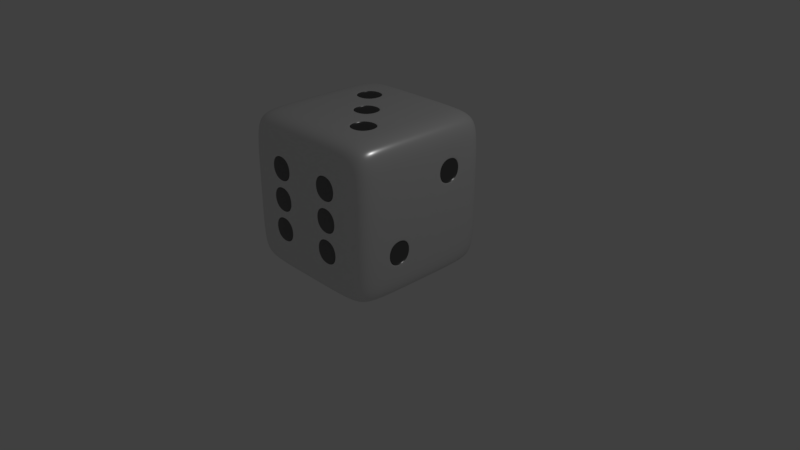 # Source: dice.blend  (saved by Blender 2.78.0; exported with 4.5.12 LTS)
import bpy
from mathutils import Matrix  # noqa: F401  (used for matrix-valued properties, if any)

bpy.ops.wm.read_factory_settings(use_empty=True)
scene = bpy.context.scene
scene.name = 'Scene'

# ---- collections
col_collection_1 = bpy.data.collections.new('Collection 1'); scene.collection.children.link(col_collection_1)

# ---- materials (node trees are filled in below, after node groups)
mat_white = bpy.data.materials.new('White')
mat_white.alpha_threshold = 0.0
mat_white.roughness = 0.5
mat_white.line_color = (0.0, 0.0, 0.0, 1.0)
mat_black = bpy.data.materials.new('Black')
mat_black.alpha_threshold = 0.0
mat_black.roughness = 0.5
mat_black.line_color = (0.0, 0.0, 0.0, 1.0)

# ---- material node trees
mat_white.use_nodes = True; mat_white.node_tree.nodes.clear()
_N = mat_white.node_tree.nodes; _L = mat_white.node_tree.links
n0 = _N.new('ShaderNodeOutputMaterial'); n0.name = 'Material Output'; n0.location = (300, 300)
n1 = _N.new('ShaderNodeMixShader'); n1.name = 'Mix Shader'; n1.location = (10, 300)
n2 = _N.new('ShaderNodeBsdfDiffuse'); n2.name = 'Diffuse BSDF'; n2.location = (-190, 200)
n3 = _N.new('ShaderNodeBsdfAnisotropic'); n3.name = 'Glossy BSDF'; n3.location = (-190, 100)
n3.distribution = 'GGX'
n3.inputs[1].default_value = 0.3162
_L.new(n1.outputs[0], n0.inputs[0])
_L.new(n2.outputs[0], n1.inputs[1])
_L.new(n3.outputs[0], n1.inputs[2])
n0.is_active_output = True
mat_black.use_nodes = True; mat_black.node_tree.nodes.clear()
_N = mat_black.node_tree.nodes; _L = mat_black.node_tree.links
n0 = _N.new('ShaderNodeOutputMaterial'); n0.name = 'Material Output'; n0.location = (300, 300)
n1 = _N.new('ShaderNodeMixShader'); n1.name = 'Mix Shader'; n1.location = (10, 300)
n1.inputs[0].default_value = 0.2
n2 = _N.new('ShaderNodeBsdfDiffuse'); n2.name = 'Diffuse BSDF'; n2.location = (-190, 200)
n2.inputs[0].default_value = (0.0, 0.0, 0.0, 1.0)
n3 = _N.new('ShaderNodeBsdfAnisotropic'); n3.name = 'Glossy BSDF'; n3.location = (-190, 100)
n3.distribution = 'GGX'
n3.inputs[1].default_value = 0.3162
_L.new(n1.outputs[0], n0.inputs[0])
_L.new(n2.outputs[0], n1.inputs[1])
_L.new(n3.outputs[0], n1.inputs[2])
n0.is_active_output = True

# ---- world
world_world = bpy.data.worlds.new('World'); scene.world = world_world
world_world.color = (0.05088, 0.05088, 0.05088)
world_world.use_sun_shadow = False
world_world.sun_shadow_jitter_overblur = 0.0
world_world.cycles.sampling_method = 'MANUAL'

# ---- cameras
cam_camera = bpy.data.cameras.new('Camera')
cam_camera.clip_end = 100.0
cam_camera.lens = 35.0
cam_camera.sensor_width = 32.0
cam_camera.sensor_height = 18.0
cam_camera.ortho_scale = 7.314
cam_camera.dof.focus_distance = 0.0

# ---- lights
light_lamp = bpy.data.lights.new('Lamp', 'POINT')
light_lamp.transmission_factor = 0.0
light_lamp.cutoff_distance = 30.0
light_lamp.energy = 100.0
light_lamp.shadow_buffer_clip_start = 1.001
light_lamp.shadow_soft_size = 0.1
light_lamp.shadow_maximum_resolution = 0.006
light_lamp.use_absolute_resolution = True

# ---- meshes
me_cube = bpy.data.meshes.new('Cube')
me_cube.from_pydata([(0.9637, 0.9637, -0.9637), (0.9637, -0.9637, -0.9637), (-0.9637, -0.9637, -0.9637), (-0.9637, 0.9637, -0.9637), (0.9637, 0.9637, 0.9637), (0.9637, -0.9637, 0.9637), (-0.9637, -0.9637, 0.9637), (-0.9637, 0.9637, 0.9637), (1.0, 0.6, -1.0), (1.0, 0.2, -1.0), (1.0, -0.2, -1.0), (1.0, -0.6, -1.0), (0.6, 1.0, -1.0), (0.2, 1.0, -1.0), (-0.2, 1.0, -1.0), (-0.6, 1.0, -1.0), (1.0, 1.0, -0.6), (1.0, 1.0, -0.2), (1.0, 1.0, 0.2), (1.0, 1.0, 0.6), (0.6, -1.0, -1.0), (0.2, -1.0, -1.0), (-0.2, -1.0, -1.0), (-0.6, -1.0, -1.0), (1.0, -1.0, -0.6), (1.0, -1.0, -0.2), (1.0, -1.0, 0.2), (1.0, -1.0, 0.6), (-1.0, -0.6, -1.0), (-1.0, -0.2, -1.0), (-1.0, 0.2, -1.0), (-1.0, 0.6, -1.0), (-1.0, -1.0, -0.6), (-1.0, -1.0, -0.2), (-1.0, -1.0, 0.2), (-1.0, -1.0, 0.6), (-1.0, 1.0, -0.6), (-1.0, 1.0, -0.2), (-1.0, 1.0, 0.2), (-1.0, 1.0, 0.6), (1.0, 0.6, 1.0), (1.0, 0.2, 1.0), (1.0, -0.2, 1.0), (1.0, -0.6, 1.0), (0.6, 1.0, 1.0), (0.2, 1.0, 1.0), (-0.2, 1.0, 1.0), (-0.6, 1.0, 1.0), (0.6, -1.0, 1.0), (0.2, -1.0, 1.0), (-0.2, -1.0, 1.0), (-0.6, -1.0, 1.0), (-1.0, -0.6, 1.0), (-1.0, -0.2, 1.0), (-1.0, 0.2, 1.0), (-1.0, 0.6, 1.0), (0.6, 1.0, 0.6), (0.2, 1.0, 0.6), (-0.2, 1.0, 0.6), (-0.6, 1.0, 0.6), (0.6, 1.0, 0.2), (0.2, 1.0, 0.2), (-0.2, 1.0, 0.2), (-0.6, 1.0, 0.2), (0.6, 1.0, -0.2), (0.2, 1.0, -0.2), (-0.2, 1.0, -0.2), (-0.6, 1.0, -0.2), (0.6, 1.0, -0.6), (0.2, 1.0, -0.6), (-0.2, 1.0, -0.6), (-0.6, 1.0, -0.6), (-1.0, -0.6, -0.6), (-1.0, -0.2, -0.6), (-1.0, 0.2, -0.6), (-1.0, 0.6, -0.6), (-1.0, -0.6, -0.2), (-1.0, -0.2, -0.2), (-1.0, 0.2, -0.2), (-1.0, 0.6, -0.2), (-1.0, -0.6, 0.2), (-1.0, -0.2, 0.2), (-1.0, 0.2, 0.2), (-1.0, 0.6, 0.2), (-1.0, -0.6, 0.6), (-1.0, -0.2, 0.6), (-1.0, 0.2, 0.6), (-1.0, 0.6, 0.6), (0.6, -1.0, -0.6), (0.2, -1.0, -0.6), (-0.2, -1.0, -0.6), (-0.6, -1.0, -0.6), (0.6, -1.0, -0.2), (0.2, -1.0, -0.2), (-0.2, -1.0, -0.2), (-0.6, -1.0, -0.2), (0.6, -1.0, 0.2), (0.2, -1.0, 0.2), (-0.2, -1.0, 0.2), (-0.6, -1.0, 0.2), (0.6, -1.0, 0.6), (0.2, -1.0, 0.6), (-0.2, -1.0, 0.6), (-0.6, -1.0, 0.6), (1.0, 0.6, -0.6), (1.0, 0.2, -0.6), (1.0, -0.2, -0.6), (1.0, -0.6, -0.6), (1.0, 0.6, -0.2), (1.0, 0.2, -0.2), (1.0, -0.2, -0.2), (1.0, -0.6, -0.2), (1.0, 0.6, 0.2), (1.0, 0.2, 0.2), (1.0, -0.2, 0.2), (1.0, -0.6, 0.2), (1.0, 0.6, 0.6), (1.0, 0.2, 0.6), (1.0, -0.2, 0.6), (1.0, -0.6, 0.6), (0.6, 0.6, 1.0), (0.6, 0.2, 1.0), (0.6, -0.2, 1.0), (0.6, -0.6, 1.0), (0.2, 0.6, 1.0), (0.2, 0.2, 1.0), (0.2, -0.2, 1.0), (0.2, -0.6, 1.0), (-0.2, 0.6, 1.0), (-0.2, 0.2, 1.0), (-0.2, -0.2, 1.0), (-0.2, -0.6, 1.0), (-0.6, 0.6, 1.0), (-0.6, 0.2, 1.0), (-0.6, -0.2, 1.0), (-0.6, -0.6, 1.0), (0.6, 0.6, -1.0), (0.2, 0.6, -1.0), (-0.2, 0.6, -1.0), (-0.6, 0.6, -1.0), (0.6, 0.2, -1.0), (0.2, 0.2, -1.0), (-0.2, 0.2, -1.0), (-0.6, 0.2, -1.0), (0.6, -0.2, -1.0), (0.2, -0.2, -1.0), (-0.2, -0.2, -1.0), (-0.6, -0.2, -1.0), (0.6, -0.6, -1.0), (0.2, -0.6, -1.0), (-0.2, -0.6, -1.0), (-0.6, -0.6, -1.0), (0.1588, 1.0, 0.1588), (0.1588, 1.0, -0.1588), (-0.1588, 1.0, -0.1588), (-0.1588, 1.0, 0.1588), (-1.0, -0.5588, -0.5588), (-1.0, -0.5588, -0.2412), (-1.0, -0.2412, -0.2412), (-1.0, -0.2412, -0.5588), (-1.0, 0.2412, -0.5588), (-1.0, 0.2412, -0.2412), (-1.0, 0.5588, -0.2412), (-1.0, 0.5588, -0.5588), (-1.0, -0.1588, -0.1588), (-1.0, -0.1588, 0.1588), (-1.0, 0.1588, 0.1588), (-1.0, 0.1588, -0.1588), (-1.0, -0.5588, 0.2412), (-1.0, -0.5588, 0.5588), (-1.0, -0.2412, 0.5588), (-1.0, -0.2412, 0.2412), (-1.0, 0.2412, 0.2412), (-1.0, 0.2412, 0.5588), (-1.0, 0.5588, 0.5588), (-1.0, 0.5588, 0.2412), (0.5588, -1.0, -0.5588), (0.5588, -1.0, -0.2412), (0.2412, -1.0, -0.2412), (0.2412, -1.0, -0.5588), (-0.2412, -1.0, -0.5588), (-0.2412, -1.0, -0.2412), (-0.5588, -1.0, -0.2412), (-0.5588, -1.0, -0.5588), (0.5588, -1.0, -0.1588), (0.5588, -1.0, 0.1588), (0.2412, -1.0, 0.1588), (0.2412, -1.0, -0.1588), (-0.2412, -1.0, -0.1588), (-0.2412, -1.0, 0.1588), (-0.5588, -1.0, 0.1588), (-0.5588, -1.0, -0.1588), (0.5588, -1.0, 0.2412), (0.5588, -1.0, 0.5588), (0.2412, -1.0, 0.5588), (0.2412, -1.0, 0.2412), (-0.2412, -1.0, 0.2412), (-0.2412, -1.0, 0.5588), (-0.5588, -1.0, 0.5588), (-0.5588, -1.0, 0.2412), (1.0, -0.2412, -0.5588), (1.0, -0.2412, -0.2412), (1.0, -0.5588, -0.2412), (1.0, -0.5588, -0.5588), (1.0, 0.5588, 0.2412), (1.0, 0.5588, 0.5588), (1.0, 0.2412, 0.5588), (1.0, 0.2412, 0.2412), (0.5588, -0.2412, 1.0), (0.2412, -0.2412, 1.0), (0.2412, -0.5588, 1.0), (0.5588, -0.5588, 1.0), (0.1588, 0.1588, 1.0), (-0.1588, 0.1588, 1.0), (-0.1588, -0.1588, 1.0), (0.1588, -0.1588, 1.0), (-0.2412, 0.5588, 1.0), (-0.5588, 0.5588, 1.0), (-0.5588, 0.2412, 1.0), (-0.2412, 0.2412, 1.0), (0.5588, 0.5588, -1.0), (0.5588, 0.2412, -1.0), (0.2412, 0.2412, -1.0), (0.2412, 0.5588, -1.0), (-0.2412, 0.5588, -1.0), (-0.2412, 0.2412, -1.0), (-0.5588, 0.2412, -1.0), (-0.5588, 0.5588, -1.0), (0.5588, -0.2412, -1.0), (0.5588, -0.5588, -1.0), (0.2412, -0.5588, -1.0), (0.2412, -0.2412, -1.0), (-0.2412, -0.2412, -1.0), (-0.2412, -0.5588, -1.0), (-0.5588, -0.5588, -1.0), (-0.5588, -0.2412, -1.0), (0.1588, 0.9626, 0.1588), (0.1588, 0.9626, -0.1588), (-0.1588, 0.9626, -0.1588), (-0.1588, 0.9626, 0.1588), (-0.9626, -0.5588, -0.5588), (-0.9626, -0.5588, -0.2412), (-0.9626, -0.2412, -0.2412), (-0.9626, -0.2412, -0.5588), (-0.9626, 0.2412, -0.5588), (-0.9626, 0.2412, -0.2412), (-0.9626, 0.5588, -0.2412), (-0.9626, 0.5588, -0.5588), (-0.9626, -0.1588, -0.1588), (-0.9626, -0.1588, 0.1588), (-0.9626, 0.1588, 0.1588), (-0.9626, 0.1588, -0.1588), (-0.9626, -0.5588, 0.2412), (-0.9626, -0.5588, 0.5588), (-0.9626, -0.2412, 0.5588), (-0.9626, -0.2412, 0.2412), (-0.9626, 0.2412, 0.2412), (-0.9626, 0.2412, 0.5588), (-0.9626, 0.5588, 0.5588), (-0.9626, 0.5588, 0.2412), (0.5588, -0.9626, -0.5588), (0.5588, -0.9626, -0.2412), (0.2412, -0.9626, -0.2412), (0.2412, -0.9626, -0.5588), (-0.2412, -0.9626, -0.5588), (-0.2412, -0.9626, -0.2412), (-0.5588, -0.9626, -0.2412), (-0.5588, -0.9626, -0.5588), (0.5588, -0.9626, -0.1588), (0.5588, -0.9626, 0.1588), (0.2412, -0.9626, 0.1588), (0.2412, -0.9626, -0.1588), (-0.2412, -0.9626, -0.1588), (-0.2412, -0.9626, 0.1588), (-0.5588, -0.9626, 0.1588), (-0.5588, -0.9626, -0.1588), (0.5588, -0.9626, 0.2412), (0.5588, -0.9626, 0.5588), (0.2412, -0.9626, 0.5588), (0.2412, -0.9626, 0.2412), (-0.2412, -0.9626, 0.2412), (-0.2412, -0.9626, 0.5588), (-0.5588, -0.9626, 0.5588), (-0.5588, -0.9626, 0.2412), (0.9626, -0.2412, -0.5588), (0.9626, -0.2412, -0.2412), (0.9626, -0.5588, -0.2412), (0.9626, -0.5588, -0.5588), (0.9626, 0.5588, 0.2412), (0.9626, 0.5588, 0.5588), (0.9626, 0.2412, 0.5588), (0.9626, 0.2412, 0.2412), (0.5588, -0.2412, 0.9626), (0.2412, -0.2412, 0.9626), (0.2412, -0.5588, 0.9626), (0.5588, -0.5588, 0.9626), (0.1588, 0.1588, 0.9626), (-0.1588, 0.1588, 0.9626), (-0.1588, -0.1588, 0.9626), (0.1588, -0.1588, 0.9626), (-0.2412, 0.5588, 0.9626), (-0.5588, 0.5588, 0.9626), (-0.5588, 0.2412, 0.9626), (-0.2412, 0.2412, 0.9626), (0.5588, 0.5588, -0.9626), (0.5588, 0.2412, -0.9626), (0.2412, 0.2412, -0.9626), (0.2412, 0.5588, -0.9626), (-0.2412, 0.5588, -0.9626), (-0.2412, 0.2412, -0.9626), (-0.5588, 0.2412, -0.9626), (-0.5588, 0.5588, -0.9626), (0.5588, -0.2412, -0.9626), (0.5588, -0.5588, -0.9626), (0.2412, -0.5588, -0.9626), (0.2412, -0.2412, -0.9626), (-0.2412, -0.2412, -0.9626), (-0.2412, -0.5588, -0.9626), (-0.5588, -0.5588, -0.9626), (-0.5588, -0.2412, -0.9626)], [], [(151, 23, 2, 28), (135, 52, 6, 51), (119, 43, 5, 27), (103, 51, 6, 35), (87, 55, 7, 39), (71, 15, 3, 36), (47, 59, 39, 7), (59, 63, 38, 39), (63, 67, 37, 38), (67, 71, 36, 37), (4, 19, 56, 44), (44, 56, 57, 45), (45, 57, 58, 46), (46, 58, 59, 47), (19, 18, 60, 56), (56, 60, 61, 57), (57, 61, 62, 58), (58, 62, 63, 59), (18, 17, 64, 60), (60, 64, 65, 61), (252, 253, 254, 255), (62, 66, 67, 63), (17, 16, 68, 64), (64, 68, 69, 65), (65, 69, 70, 66), (66, 70, 71, 67), (16, 0, 12, 68), (68, 12, 13, 69), (69, 13, 14, 70), (70, 14, 15, 71), (31, 75, 36, 3), (75, 79, 37, 36), (79, 83, 38, 37), (83, 87, 39, 38), (2, 32, 72, 28), (28, 72, 73, 29), (29, 73, 74, 30), (30, 74, 75, 31), (32, 33, 76, 72), (164, 248, 251, 167), (73, 77, 78, 74), (167, 251, 250, 166), (33, 34, 80, 76), (76, 80, 81, 77), (166, 250, 249, 165), (78, 82, 83, 79), (34, 35, 84, 80), (165, 249, 248, 164), (81, 85, 86, 82), (248, 249, 250, 251), (35, 6, 52, 84), (84, 52, 53, 85), (85, 53, 54, 86), (86, 54, 55, 87), (23, 91, 32, 2), (91, 95, 33, 32), (95, 99, 34, 33), (99, 103, 35, 34), (1, 24, 88, 20), (20, 88, 89, 21), (21, 89, 90, 22), (22, 90, 91, 23), (24, 25, 92, 88), (160, 244, 247, 163), (89, 93, 94, 90), (163, 247, 246, 162), (25, 26, 96, 92), (162, 246, 245, 161), (93, 97, 98, 94), (161, 245, 244, 160), (26, 27, 100, 96), (244, 245, 246, 247), (97, 101, 102, 98), (156, 240, 243, 159), (27, 5, 48, 100), (100, 48, 49, 101), (101, 49, 50, 102), (102, 50, 51, 103), (11, 107, 24, 1), (107, 111, 25, 24), (111, 115, 26, 25), (115, 119, 27, 26), (0, 16, 104, 8), (8, 104, 105, 9), (9, 105, 106, 10), (10, 106, 107, 11), (16, 17, 108, 104), (104, 108, 109, 105), (105, 109, 110, 106), (159, 243, 242, 158), (17, 18, 112, 108), (108, 112, 113, 109), (109, 113, 114, 110), (110, 114, 115, 111), (18, 19, 116, 112), (158, 242, 241, 157), (113, 117, 118, 114), (114, 118, 119, 115), (19, 4, 40, 116), (116, 40, 41, 117), (117, 41, 42, 118), (118, 42, 43, 119), (43, 123, 48, 5), (123, 127, 49, 48), (127, 131, 50, 49), (131, 135, 51, 50), (4, 44, 120, 40), (40, 120, 121, 41), (41, 121, 122, 42), (42, 122, 123, 43), (44, 45, 124, 120), (120, 124, 125, 121), (121, 125, 126, 122), (157, 241, 240, 156), (45, 46, 128, 124), (124, 128, 129, 125), (240, 241, 242, 243), (126, 130, 131, 127), (46, 47, 132, 128), (152, 236, 239, 155), (129, 133, 134, 130), (130, 134, 135, 131), (47, 7, 55, 132), (132, 55, 54, 133), (133, 54, 53, 134), (134, 53, 52, 135), (15, 139, 31, 3), (139, 143, 30, 31), (143, 147, 29, 30), (147, 151, 28, 29), (0, 8, 136, 12), (12, 136, 137, 13), (13, 137, 138, 14), (14, 138, 139, 15), (8, 9, 140, 136), (155, 239, 238, 154), (137, 141, 142, 138), (154, 238, 237, 153), (9, 10, 144, 140), (140, 144, 145, 141), (141, 145, 146, 142), (142, 146, 147, 143), (10, 11, 148, 144), (153, 237, 236, 152), (145, 149, 150, 146), (236, 237, 238, 239), (11, 1, 20, 148), (148, 20, 21, 149), (149, 21, 22, 150), (150, 22, 23, 151), (65, 153, 152, 61), (66, 154, 153, 65), (62, 155, 154, 66), (61, 152, 155, 62), (76, 157, 156, 72), (77, 158, 157, 76), (73, 159, 158, 77), (72, 156, 159, 73), (78, 161, 160, 74), (79, 162, 161, 78), (75, 163, 162, 79), (74, 160, 163, 75), (81, 165, 164, 77), (82, 166, 165, 81), (78, 167, 166, 82), (77, 164, 167, 78), (84, 169, 168, 80), (85, 170, 169, 84), (81, 171, 170, 85), (80, 168, 171, 81), (86, 173, 172, 82), (87, 174, 173, 86), (83, 175, 174, 87), (82, 172, 175, 83), (92, 177, 176, 88), (93, 178, 177, 92), (89, 179, 178, 93), (88, 176, 179, 89), (94, 181, 180, 90), (95, 182, 181, 94), (91, 183, 182, 95), (90, 180, 183, 91), (96, 185, 184, 92), (97, 186, 185, 96), (93, 187, 186, 97), (92, 184, 187, 93), (98, 189, 188, 94), (99, 190, 189, 98), (95, 191, 190, 99), (94, 188, 191, 95), (100, 193, 192, 96), (101, 194, 193, 100), (97, 195, 194, 101), (96, 192, 195, 97), (102, 197, 196, 98), (103, 198, 197, 102), (99, 199, 198, 103), (98, 196, 199, 99), (110, 201, 200, 106), (111, 202, 201, 110), (107, 203, 202, 111), (106, 200, 203, 107), (116, 205, 204, 112), (117, 206, 205, 116), (113, 207, 206, 117), (112, 204, 207, 113), (126, 209, 208, 122), (127, 210, 209, 126), (123, 211, 210, 127), (122, 208, 211, 123), (129, 213, 212, 125), (130, 214, 213, 129), (126, 215, 214, 130), (125, 212, 215, 126), (132, 217, 216, 128), (133, 218, 217, 132), (129, 219, 218, 133), (128, 216, 219, 129), (140, 221, 220, 136), (141, 222, 221, 140), (137, 223, 222, 141), (136, 220, 223, 137), (142, 225, 224, 138), (143, 226, 225, 142), (139, 227, 226, 143), (138, 224, 227, 139), (148, 229, 228, 144), (149, 230, 229, 148), (145, 231, 230, 149), (144, 228, 231, 145), (150, 233, 232, 146), (151, 234, 233, 150), (147, 235, 234, 151), (146, 232, 235, 147), (169, 253, 252, 168), (170, 254, 253, 169), (171, 255, 254, 170), (168, 252, 255, 171), (256, 257, 258, 259), (173, 257, 256, 172), (174, 258, 257, 173), (175, 259, 258, 174), (172, 256, 259, 175), (260, 261, 262, 263), (177, 261, 260, 176), (178, 262, 261, 177), (179, 263, 262, 178), (176, 260, 263, 179), (264, 265, 266, 267), (181, 265, 264, 180), (182, 266, 265, 181), (183, 267, 266, 182), (180, 264, 267, 183), (268, 269, 270, 271), (185, 269, 268, 184), (186, 270, 269, 185), (187, 271, 270, 186), (184, 268, 271, 187), (272, 273, 274, 275), (189, 273, 272, 188), (190, 274, 273, 189), (191, 275, 274, 190), (188, 272, 275, 191), (276, 277, 278, 279), (193, 277, 276, 192), (194, 278, 277, 193), (195, 279, 278, 194), (192, 276, 279, 195), (280, 281, 282, 283), (197, 281, 280, 196), (198, 282, 281, 197), (199, 283, 282, 198), (196, 280, 283, 199), (284, 285, 286, 287), (201, 285, 284, 200), (202, 286, 285, 201), (203, 287, 286, 202), (200, 284, 287, 203), (288, 289, 290, 291), (205, 289, 288, 204), (206, 290, 289, 205), (207, 291, 290, 206), (204, 288, 291, 207), (292, 293, 294, 295), (209, 293, 292, 208), (210, 294, 293, 209), (211, 295, 294, 210), (208, 292, 295, 211), (296, 297, 298, 299), (213, 297, 296, 212), (214, 298, 297, 213), (215, 299, 298, 214), (212, 296, 299, 215), (300, 301, 302, 303), (217, 301, 300, 216), (218, 302, 301, 217), (219, 303, 302, 218), (216, 300, 303, 219), (304, 305, 306, 307), (221, 305, 304, 220), (222, 306, 305, 221), (223, 307, 306, 222), (220, 304, 307, 223), (308, 309, 310, 311), (225, 309, 308, 224), (226, 310, 309, 225), (227, 311, 310, 226), (224, 308, 311, 227), (312, 313, 314, 315), (229, 313, 312, 228), (230, 314, 313, 229), (231, 315, 314, 230), (228, 312, 315, 231), (316, 317, 318, 319), (233, 317, 316, 232), (234, 318, 317, 233), (235, 319, 318, 234), (232, 316, 319, 235)])
me_cube.polygons.foreach_set('use_smooth', [True] * 318)
me_cube.polygons.foreach_set('material_index', [0, 0, 0, 0, 0, 0, 0, 0, 0, 0, 0, 0, 0, 0, 0, 0, 0, 0, 0, 0, 1, 0, 0, 0, 0, 0, 0, 0, 0, 0, 0, 0, 0, 0, 0, 0, 0, 0, 0, 1, 0, 1, 0, 0, 1, 0, 0, 1, 0, 1, 0, 0, 0, 0, 0, 0, 0, 0, 0, 0, 0, 0, 0, 1, 0, 1, 0, 1, 0, 1, 0, 1, 0, 1, 0, 0, 0, 0, 0, 0, 0, 0, 0, 0, 0, 0, 0, 0, 0, 1, 0, 0, 0, 0, 0, 1, 0, 0, 0, 0, 0, 0, 0, 0, 0, 0, 0, 0, 0, 0, 0, 0, 0, 1, 0, 0, 1, 0, 0, 1, 0, 0, 0, 0, 0, 0, 0, 0, 0, 0, 0, 0, 0, 0, 0, 1, 0, 1, 0, 0, 0, 0, 0, 1, 0, 1, 0, 0, 0, 0, 0, 0, 0, 0, 0, 0, 0, 0, 0, 0, 0, 0, 0, 0, 0, 0, 0, 0, 0, 0, 0, 0, 0, 0, 0, 0, 0, 0, 0, 0, 0, 0, 0, 0, 0, 0, 0, 0, 0, 0, 0, 0, 0, 0, 0, 0, 0, 0, 0, 0, 0, 0, 0, 0, 0, 0, 0, 0, 0, 0, 0, 0, 0, 0, 0, 0, 0, 0, 0, 0, 0, 0, 0, 0, 0, 0, 0, 0, 0, 0, 0, 0, 0, 0, 1, 1, 1, 1, 1, 1, 1, 1, 1, 1, 1, 1, 1, 1, 1, 1, 1, 1, 1, 1, 1, 1, 1, 1, 1, 1, 1, 1, 1, 1, 1, 1, 1, 1, 1, 1, 1, 1, 1, 1, 1, 1, 1, 1, 1, 1, 1, 1, 1, 1, 1, 1, 1, 1, 1, 1, 1, 1, 1, 1, 1, 1, 1, 1, 1, 1, 1, 1, 1, 1, 1, 1, 1, 1, 1, 1, 1, 1, 1, 1, 1, 1, 1, 1])
_uv = me_cube.uv_layers.new(name='UVMap')
_uv.uv.foreach_set('vector', [0.06958, 0.7362, 0.004854, 0.7362, 0.01072, 0.6774, 0.06958, 0.6715, 0.9304, 0.06958, 0.9304, 0.004854, 0.9893, 0.01072, 0.9951, 0.06958, 0.06958, 0.5971, 0.06958, 0.6618, 0.01072, 0.6559, 0.004854, 0.5971, 0.06958, 0.06958, 0.004854, 0.06958, 0.01072, 0.01072, 0.06958, 0.004854, 0.4029, 0.2638, 0.4029, 0.3285, 0.3441, 0.3226, 0.3382, 0.2638, 0.5971, 0.5971, 0.6618, 0.5971, 0.6559, 0.6559, 0.5971, 0.6618, 0.3382, 0.5971, 0.4029, 0.5971, 0.4029, 0.6618, 0.3441, 0.6559, 0.4029, 0.5971, 0.4676, 0.5971, 0.4676, 0.6618, 0.4029, 0.6618, 0.4676, 0.5971, 0.5324, 0.5971, 0.5324, 0.6618, 0.4676, 0.6618, 0.5324, 0.5971, 0.5971, 0.5971, 0.5971, 0.6618, 0.5324, 0.6618, 0.3441, 0.3441, 0.4029, 0.3382, 0.4029, 0.4029, 0.3382, 0.4029, 0.3382, 0.4029, 0.4029, 0.4029, 0.4029, 0.4676, 0.3382, 0.4676, 0.3382, 0.4676, 0.4029, 0.4676, 0.4029, 0.5324, 0.3382, 0.5324, 0.3382, 0.5324, 0.4029, 0.5324, 0.4029, 0.5971, 0.3382, 0.5971, 0.4029, 0.3382, 0.4676, 0.3382, 0.4676, 0.4029, 0.4029, 0.4029, 0.4029, 0.4029, 0.4676, 0.4029, 0.4676, 0.4676, 0.4029, 0.4676, 0.4029, 0.4676, 0.4676, 0.4676, 0.4676, 0.5324, 0.4029, 0.5324, 0.4029, 0.5324, 0.4676, 0.5324, 0.4676, 0.5971, 0.4029, 0.5971, 0.4676, 0.3382, 0.5324, 0.3382, 0.5324, 0.4029, 0.4676, 0.4029, 0.4676, 0.4029, 0.5324, 0.4029, 0.5324, 0.4676, 0.4676, 0.4676, 0.7229, 0.7561, 0.6715, 0.7561, 0.6715, 0.7047, 0.7229, 0.7047, 0.4676, 0.5324, 0.5324, 0.5324, 0.5324, 0.5971, 0.4676, 0.5971, 0.5324, 0.3382, 0.5971, 0.3382, 0.5971, 0.4029, 0.5324, 0.4029, 0.5324, 0.4029, 0.5971, 0.4029, 0.5971, 0.4676, 0.5324, 0.4676, 0.5324, 0.4676, 0.5971, 0.4676, 0.5971, 0.5324, 0.5324, 0.5324, 0.5324, 0.5324, 0.5971, 0.5324, 0.5971, 0.5971, 0.5324, 0.5971, 0.5971, 0.3382, 0.6559, 0.3441, 0.6618, 0.4029, 0.5971, 0.4029, 0.5971, 0.4029, 0.6618, 0.4029, 0.6618, 0.4676, 0.5971, 0.4676, 0.5971, 0.4676, 0.6618, 0.4676, 0.6618, 0.5324, 0.5971, 0.5324, 0.5971, 0.5324, 0.6618, 0.5324, 0.6618, 0.5971, 0.5971, 0.5971, 0.4029, 0.004854, 0.4029, 0.06958, 0.3382, 0.06958, 0.3441, 0.01072, 0.4029, 0.06958, 0.4029, 0.1343, 0.3382, 0.1343, 0.3382, 0.06958, 0.4029, 0.1343, 0.4029, 0.199, 0.3382, 0.199, 0.3382, 0.1343, 0.4029, 0.199, 0.4029, 0.2638, 0.3382, 0.2638, 0.3382, 0.199, 0.6559, 0.01072, 0.6618, 0.06958, 0.5971, 0.06958, 0.5971, 0.004854, 0.5971, 0.004854, 0.5971, 0.06958, 0.5324, 0.06958, 0.5324, 0.004854, 0.5324, 0.004854, 0.5324, 0.06958, 0.4676, 0.06958, 0.4676, 0.004854, 0.4676, 0.004854, 0.4676, 0.06958, 0.4029, 0.06958, 0.4029, 0.004854, 0.6618, 0.06958, 0.6618, 0.1343, 0.5971, 0.1343, 0.5971, 0.06958, 0.8175, 0.695, 0.8114, 0.695, 0.8114, 0.6436, 0.8175, 0.6436, 0.5324, 0.06958, 0.5324, 0.1343, 0.4676, 0.1343, 0.4676, 0.06958, 0.8647, 0.7561, 0.8587, 0.7561, 0.8587, 0.7047, 0.8647, 0.7047, 0.6618, 0.1343, 0.6618, 0.199, 0.5971, 0.199, 0.5971, 0.1343, 0.5971, 0.1343, 0.5971, 0.199, 0.5324, 0.199, 0.5324, 0.1343, 0.8252, 0.4604, 0.8313, 0.4604, 0.8313, 0.5117, 0.8252, 0.5117, 0.4676, 0.1343, 0.4676, 0.199, 0.4029, 0.199, 0.4029, 0.1343, 0.6618, 0.199, 0.6618, 0.2638, 0.5971, 0.2638, 0.5971, 0.199, 0.703, 0.7658, 0.7091, 0.7658, 0.7091, 0.8172, 0.703, 0.8172, 0.5324, 0.199, 0.5324, 0.2638, 0.4676, 0.2638, 0.4676, 0.199, 0.7229, 0.6436, 0.7229, 0.695, 0.6715, 0.695, 0.6715, 0.6436, 0.6618, 0.2638, 0.6559, 0.3226, 0.5971, 0.3285, 0.5971, 0.2638, 0.5971, 0.2638, 0.5971, 0.3285, 0.5324, 0.3285, 0.5324, 0.2638, 0.5324, 0.2638, 0.5324, 0.3285, 0.4676, 0.3285, 0.4676, 0.2638, 0.4676, 0.2638, 0.4676, 0.3285, 0.4029, 0.3285, 0.4029, 0.2638, 0.3285, 0.06958, 0.2638, 0.06958, 0.2638, 0.004854, 0.3226, 0.01072, 0.2638, 0.06958, 0.199, 0.06958, 0.199, 0.004854, 0.2638, 0.004854, 0.199, 0.06958, 0.1343, 0.06958, 0.1343, 0.004854, 0.199, 0.004854, 0.1343, 0.06958, 0.06958, 0.06958, 0.06958, 0.004854, 0.1343, 0.004854, 0.3226, 0.3226, 0.2638, 0.3285, 0.2638, 0.2638, 0.3285, 0.2638, 0.3285, 0.2638, 0.2638, 0.2638, 0.2638, 0.199, 0.3285, 0.199, 0.3285, 0.199, 0.2638, 0.199, 0.2638, 0.1343, 0.3285, 0.1343, 0.3285, 0.1343, 0.2638, 0.1343, 0.2638, 0.06958, 0.3285, 0.06958, 0.2638, 0.3285, 0.199, 0.3285, 0.199, 0.2638, 0.2638, 0.2638, 0.8429, 0.7047, 0.849, 0.7047, 0.849, 0.7561, 0.8429, 0.7561, 0.2638, 0.199, 0.199, 0.199, 0.199, 0.1343, 0.2638, 0.1343, 0.3442, 0.8451, 0.3382, 0.8451, 0.3382, 0.7937, 0.3442, 0.7937, 0.199, 0.3285, 0.1343, 0.3285, 0.1343, 0.2638, 0.199, 0.2638, 0.7484, 0.7658, 0.7544, 0.7658, 0.7544, 0.8172, 0.7484, 0.8172, 0.199, 0.199, 0.1343, 0.199, 0.1343, 0.1343, 0.199, 0.1343, 0.8114, 0.7047, 0.8175, 0.7047, 0.8175, 0.7561, 0.8114, 0.7561, 0.1343, 0.3285, 0.06958, 0.3285, 0.06958, 0.2638, 0.1343, 0.2638, 0.5117, 0.6715, 0.5117, 0.7229, 0.4604, 0.7229, 0.4604, 0.6715, 0.1343, 0.199, 0.06958, 0.199, 0.06958, 0.1343, 0.1343, 0.1343, 0.8313, 0.3896, 0.8252, 0.3896, 0.8252, 0.3382, 0.8313, 0.3382, 0.06958, 0.3285, 0.01072, 0.3226, 0.004854, 0.2638, 0.06958, 0.2638, 0.06958, 0.2638, 0.004854, 0.2638, 0.004854, 0.199, 0.06958, 0.199, 0.06958, 0.199, 0.004854, 0.199, 0.004854, 0.1343, 0.06958, 0.1343, 0.06958, 0.1343, 0.004854, 0.1343, 0.004854, 0.06958, 0.06958, 0.06958, 0.06958, 0.3382, 0.06958, 0.4029, 0.004854, 0.4029, 0.01072, 0.3441, 0.06958, 0.4029, 0.06958, 0.4676, 0.004854, 0.4676, 0.004854, 0.4029, 0.06958, 0.4676, 0.06958, 0.5324, 0.004854, 0.5324, 0.004854, 0.4676, 0.06958, 0.5324, 0.06958, 0.5971, 0.004854, 0.5971, 0.004854, 0.5324, 0.3226, 0.3441, 0.3285, 0.4029, 0.2638, 0.4029, 0.2638, 0.3382, 0.2638, 0.3382, 0.2638, 0.4029, 0.199, 0.4029, 0.199, 0.3382, 0.199, 0.3382, 0.199, 0.4029, 0.1343, 0.4029, 0.1343, 0.3382, 0.1343, 0.3382, 0.1343, 0.4029, 0.06958, 0.4029, 0.06958, 0.3382, 0.3285, 0.4029, 0.3285, 0.4676, 0.2638, 0.4676, 0.2638, 0.4029, 0.2638, 0.4029, 0.2638, 0.4676, 0.199, 0.4676, 0.199, 0.4029, 0.199, 0.4029, 0.199, 0.4676, 0.1343, 0.4676, 0.1343, 0.4029, 0.5491, 0.8451, 0.5431, 0.8451, 0.5431, 0.7937, 0.5491, 0.7937, 0.3285, 0.4676, 0.3285, 0.5324, 0.2638, 0.5324, 0.2638, 0.4676, 0.2638, 0.4676, 0.2638, 0.5324, 0.199, 0.5324, 0.199, 0.4676, 0.199, 0.4676, 0.199, 0.5324, 0.1343, 0.5324, 0.1343, 0.4676, 0.1343, 0.4676, 0.1343, 0.5324, 0.06958, 0.5324, 0.06958, 0.4676, 0.3285, 0.5324, 0.3285, 0.5971, 0.2638, 0.5971, 0.2638, 0.5324, 0.847, 0.4507, 0.841, 0.4507, 0.841, 0.3993, 0.847, 0.3993, 0.199, 0.5324, 0.199, 0.5971, 0.1343, 0.5971, 0.1343, 0.5324, 0.1343, 0.5324, 0.1343, 0.5971, 0.06958, 0.5971, 0.06958, 0.5324, 0.3285, 0.5971, 0.3226, 0.6559, 0.2638, 0.6618, 0.2638, 0.5971, 0.2638, 0.5971, 0.2638, 0.6618, 0.199, 0.6618, 0.199, 0.5971, 0.199, 0.5971, 0.199, 0.6618, 0.1343, 0.6618, 0.1343, 0.5971, 0.1343, 0.5971, 0.1343, 0.6618, 0.06958, 0.6618, 0.06958, 0.5971, 0.9304, 0.3285, 0.9304, 0.2638, 0.9951, 0.2638, 0.9893, 0.3226, 0.9304, 0.2638, 0.9304, 0.199, 0.9951, 0.199, 0.9951, 0.2638, 0.9304, 0.199, 0.9304, 0.1343, 0.9951, 0.1343, 0.9951, 0.199, 0.9304, 0.1343, 0.9304, 0.06958, 0.9951, 0.06958, 0.9951, 0.1343, 0.6774, 0.3226, 0.6715, 0.2638, 0.7362, 0.2638, 0.7362, 0.3285, 0.7362, 0.3285, 0.7362, 0.2638, 0.801, 0.2638, 0.801, 0.3285, 0.801, 0.3285, 0.801, 0.2638, 0.8657, 0.2638, 0.8657, 0.3285, 0.8657, 0.3285, 0.8657, 0.2638, 0.9304, 0.2638, 0.9304, 0.3285, 0.6715, 0.2638, 0.6715, 0.199, 0.7362, 0.199, 0.7362, 0.2638, 0.7362, 0.2638, 0.7362, 0.199, 0.801, 0.199, 0.801, 0.2638, 0.801, 0.2638, 0.801, 0.199, 0.8657, 0.199, 0.8657, 0.2638, 0.8587, 0.6436, 0.8647, 0.6436, 0.8647, 0.695, 0.8587, 0.695, 0.6715, 0.199, 0.6715, 0.1343, 0.7362, 0.1343, 0.7362, 0.199, 0.7362, 0.199, 0.7362, 0.1343, 0.801, 0.1343, 0.801, 0.199, 0.5825, 0.7229, 0.5825, 0.6715, 0.6339, 0.6715, 0.6339, 0.7229, 0.8657, 0.199, 0.8657, 0.1343, 0.9304, 0.1343, 0.9304, 0.199, 0.6715, 0.1343, 0.6715, 0.06958, 0.7362, 0.06958, 0.7362, 0.1343, 0.6873, 0.7658, 0.6933, 0.7658, 0.6933, 0.8172, 0.6873, 0.8172, 0.801, 0.1343, 0.801, 0.06958, 0.8657, 0.06958, 0.8657, 0.1343, 0.8657, 0.1343, 0.8657, 0.06958, 0.9304, 0.06958, 0.9304, 0.1343, 0.6715, 0.06958, 0.6774, 0.01072, 0.7362, 0.004854, 0.7362, 0.06958, 0.7362, 0.06958, 0.7362, 0.004854, 0.801, 0.004854, 0.801, 0.06958, 0.801, 0.06958, 0.801, 0.004854, 0.8657, 0.004854, 0.8657, 0.06958, 0.8657, 0.06958, 0.8657, 0.004854, 0.9304, 0.004854, 0.9304, 0.06958, 0.3285, 0.7362, 0.2638, 0.7362, 0.2638, 0.6715, 0.3226, 0.6774, 0.2638, 0.7362, 0.199, 0.7362, 0.199, 0.6715, 0.2638, 0.6715, 0.199, 0.7362, 0.1343, 0.7362, 0.1343, 0.6715, 0.199, 0.6715, 0.1343, 0.7362, 0.06958, 0.7362, 0.06958, 0.6715, 0.1343, 0.6715, 0.3226, 0.9893, 0.2638, 0.9951, 0.2638, 0.9304, 0.3285, 0.9304, 0.3285, 0.9304, 0.2638, 0.9304, 0.2638, 0.8657, 0.3285, 0.8657, 0.3285, 0.8657, 0.2638, 0.8657, 0.2638, 0.801, 0.3285, 0.801, 0.3285, 0.801, 0.2638, 0.801, 0.2638, 0.7362, 0.3285, 0.7362, 0.2638, 0.9951, 0.199, 0.9951, 0.199, 0.9304, 0.2638, 0.9304, 0.4643, 0.7937, 0.4703, 0.7937, 0.4703, 0.8451, 0.4643, 0.8451, 0.2638, 0.8657, 0.199, 0.8657, 0.199, 0.801, 0.2638, 0.801, 0.7641, 0.7658, 0.7702, 0.7658, 0.7702, 0.8172, 0.7641, 0.8172, 0.199, 0.9951, 0.1343, 0.9951, 0.1343, 0.9304, 0.199, 0.9304, 0.199, 0.9304, 0.1343, 0.9304, 0.1343, 0.8657, 0.199, 0.8657, 0.199, 0.8657, 0.1343, 0.8657, 0.1343, 0.801, 0.199, 0.801, 0.199, 0.801, 0.1343, 0.801, 0.1343, 0.7362, 0.199, 0.7362, 0.1343, 0.9951, 0.06958, 0.9951, 0.06958, 0.9304, 0.1343, 0.9304, 0.7641, 0.6436, 0.7702, 0.6436, 0.7702, 0.695, 0.7641, 0.695, 0.1343, 0.8657, 0.06958, 0.8657, 0.06958, 0.801, 0.1343, 0.801, 0.5215, 0.6715, 0.5728, 0.6715, 0.5728, 0.7229, 0.5215, 0.7229, 0.06958, 0.9951, 0.01072, 0.9893, 0.004854, 0.9304, 0.06958, 0.9304, 0.06958, 0.9304, 0.004854, 0.9304, 0.004854, 0.8657, 0.06958, 0.8657, 0.06958, 0.8657, 0.004854, 0.8657, 0.004854, 0.801, 0.06958, 0.801, 0.06958, 0.801, 0.004854, 0.801, 0.004854, 0.7362, 0.06958, 0.7362, 0.5324, 0.4676, 0.5257, 0.4743, 0.4743, 0.4743, 0.4676, 0.4676, 0.5324, 0.5324, 0.5257, 0.5257, 0.5257, 0.4743, 0.5324, 0.4676, 0.4676, 0.5324, 0.4743, 0.5257, 0.5257, 0.5257, 0.5324, 0.5324, 0.4676, 0.4676, 0.4743, 0.4743, 0.4743, 0.5257, 0.4676, 0.5324, 0.5971, 0.1343, 0.5904, 0.1276, 0.5904, 0.07625, 0.5971, 0.06958, 0.5324, 0.1343, 0.539, 0.1276, 0.5904, 0.1276, 0.5971, 0.1343, 0.5324, 0.06958, 0.539, 0.07625, 0.539, 0.1276, 0.5324, 0.1343, 0.5971, 0.06958, 0.5904, 0.07625, 0.539, 0.07625, 0.5324, 0.06958, 0.4676, 0.1343, 0.461, 0.1276, 0.461, 0.07625, 0.4676, 0.06958, 0.4029, 0.1343, 0.4096, 0.1276, 0.461, 0.1276, 0.4676, 0.1343, 0.4029, 0.06958, 0.4096, 0.07625, 0.4096, 0.1276, 0.4029, 0.1343, 0.4676, 0.06958, 0.461, 0.07625, 0.4096, 0.07625, 0.4029, 0.06958, 0.5324, 0.199, 0.5257, 0.1924, 0.5257, 0.141, 0.5324, 0.1343, 0.4676, 0.199, 0.4743, 0.1924, 0.5257, 0.1924, 0.5324, 0.199, 0.4676, 0.1343, 0.4743, 0.141, 0.4743, 0.1924, 0.4676, 0.199, 0.5324, 0.1343, 0.5257, 0.141, 0.4743, 0.141, 0.4676, 0.1343, 0.5971, 0.2638, 0.5904, 0.2571, 0.5904, 0.2057, 0.5971, 0.199, 0.5324, 0.2638, 0.539, 0.2571, 0.5904, 0.2571, 0.5971, 0.2638, 0.5324, 0.199, 0.539, 0.2057, 0.539, 0.2571, 0.5324, 0.2638, 0.5971, 0.199, 0.5904, 0.2057, 0.539, 0.2057, 0.5324, 0.199, 0.4676, 0.2638, 0.461, 0.2571, 0.461, 0.2057, 0.4676, 0.199, 0.4029, 0.2638, 0.4096, 0.2571, 0.461, 0.2571, 0.4676, 0.2638, 0.4029, 0.199, 0.4096, 0.2057, 0.4096, 0.2571, 0.4029, 0.2638, 0.4676, 0.199, 0.461, 0.2057, 0.4096, 0.2057, 0.4029, 0.199, 0.199, 0.2638, 0.2057, 0.2571, 0.2571, 0.2571, 0.2638, 0.2638, 0.199, 0.199, 0.2057, 0.2057, 0.2057, 0.2571, 0.199, 0.2638, 0.2638, 0.199, 0.2571, 0.2057, 0.2057, 0.2057, 0.199, 0.199, 0.2638, 0.2638, 0.2571, 0.2571, 0.2571, 0.2057, 0.2638, 0.199, 0.199, 0.1343, 0.2057, 0.1276, 0.2571, 0.1276, 0.2638, 0.1343, 0.199, 0.06958, 0.2057, 0.07625, 0.2057, 0.1276, 0.199, 0.1343, 0.2638, 0.06958, 0.2571, 0.07625, 0.2057, 0.07625, 0.199, 0.06958, 0.2638, 0.1343, 0.2571, 0.1276, 0.2571, 0.07625, 0.2638, 0.06958, 0.1343, 0.2638, 0.141, 0.2571, 0.1924, 0.2571, 0.199, 0.2638, 0.1343, 0.199, 0.141, 0.2057, 0.141, 0.2571, 0.1343, 0.2638, 0.199, 0.199, 0.1924, 0.2057, 0.141, 0.2057, 0.1343, 0.199, 0.199, 0.2638, 0.1924, 0.2571, 0.1924, 0.2057, 0.199, 0.199, 0.1343, 0.1343, 0.141, 0.1276, 0.1924, 0.1276, 0.199, 0.1343, 0.1343, 0.06958, 0.141, 0.07625, 0.141, 0.1276, 0.1343, 0.1343, 0.199, 0.06958, 0.1924, 0.07625, 0.141, 0.07625, 0.1343, 0.06958, 0.199, 0.1343, 0.1924, 0.1276, 0.1924, 0.07625, 0.199, 0.06958, 0.06958, 0.2638, 0.07625, 0.2571, 0.1276, 0.2571, 0.1343, 0.2638, 0.06958, 0.199, 0.07625, 0.2057, 0.07625, 0.2571, 0.06958, 0.2638, 0.1343, 0.199, 0.1276, 0.2057, 0.07625, 0.2057, 0.06958, 0.199, 0.1343, 0.2638, 0.1276, 0.2571, 0.1276, 0.2057, 0.1343, 0.199, 0.06958, 0.1343, 0.07625, 0.1276, 0.1276, 0.1276, 0.1343, 0.1343, 0.06958, 0.06958, 0.07625, 0.07625, 0.07625, 0.1276, 0.06958, 0.1343, 0.1343, 0.06958, 0.1276, 0.07625, 0.07625, 0.07625, 0.06958, 0.06958, 0.1343, 0.1343, 0.1276, 0.1276, 0.1276, 0.07625, 0.1343, 0.06958, 0.1343, 0.4676, 0.1276, 0.461, 0.1276, 0.4096, 0.1343, 0.4029, 0.06958, 0.4676, 0.07625, 0.461, 0.1276, 0.461, 0.1343, 0.4676, 0.06958, 0.4029, 0.07625, 0.4096, 0.07625, 0.461, 0.06958, 0.4676, 0.1343, 0.4029, 0.1276, 0.4096, 0.07625, 0.4096, 0.06958, 0.4029, 0.2638, 0.5971, 0.2571, 0.5904, 0.2571, 0.539, 0.2638, 0.5324, 0.199, 0.5971, 0.2057, 0.5904, 0.2571, 0.5904, 0.2638, 0.5971, 0.199, 0.5324, 0.2057, 0.539, 0.2057, 0.5904, 0.199, 0.5971, 0.2638, 0.5324, 0.2571, 0.539, 0.2057, 0.539, 0.199, 0.5324, 0.8657, 0.199, 0.8724, 0.2057, 0.8724, 0.2571, 0.8657, 0.2638, 0.9304, 0.199, 0.9237, 0.2057, 0.8724, 0.2057, 0.8657, 0.199, 0.9304, 0.2638, 0.9237, 0.2571, 0.9237, 0.2057, 0.9304, 0.199, 0.8657, 0.2638, 0.8724, 0.2571, 0.9237, 0.2571, 0.9304, 0.2638, 0.801, 0.1343, 0.8076, 0.141, 0.8076, 0.1924, 0.801, 0.199, 0.8657, 0.1343, 0.859, 0.141, 0.8076, 0.141, 0.801, 0.1343, 0.8657, 0.199, 0.859, 0.1924, 0.859, 0.141, 0.8657, 0.1343, 0.801, 0.199, 0.8076, 0.1924, 0.859, 0.1924, 0.8657, 0.199, 0.7362, 0.06958, 0.7429, 0.07625, 0.7429, 0.1276, 0.7362, 0.1343, 0.801, 0.06958, 0.7943, 0.07625, 0.7429, 0.07625, 0.7362, 0.06958, 0.801, 0.1343, 0.7943, 0.1276, 0.7943, 0.07625, 0.801, 0.06958, 0.7362, 0.1343, 0.7429, 0.1276, 0.7943, 0.1276, 0.801, 0.1343, 0.199, 0.9304, 0.2057, 0.9237, 0.2571, 0.9237, 0.2638, 0.9304, 0.199, 0.8657, 0.2057, 0.8724, 0.2057, 0.9237, 0.199, 0.9304, 0.2638, 0.8657, 0.2571, 0.8724, 0.2057, 0.8724, 0.199, 0.8657, 0.2638, 0.9304, 0.2571, 0.9237, 0.2571, 0.8724, 0.2638, 0.8657, 0.199, 0.801, 0.2057, 0.7943, 0.2571, 0.7943, 0.2638, 0.801, 0.199, 0.7362, 0.2057, 0.7429, 0.2057, 0.7943, 0.199, 0.801, 0.2638, 0.7362, 0.2571, 0.7429, 0.2057, 0.7429, 0.199, 0.7362, 0.2638, 0.801, 0.2571, 0.7943, 0.2571, 0.7429, 0.2638, 0.7362, 0.06958, 0.9304, 0.07625, 0.9237, 0.1276, 0.9237, 0.1343, 0.9304, 0.06958, 0.8657, 0.07625, 0.8724, 0.07625, 0.9237, 0.06958, 0.9304, 0.1343, 0.8657, 0.1276, 0.8724, 0.07625, 0.8724, 0.06958, 0.8657, 0.1343, 0.9304, 0.1276, 0.9237, 0.1276, 0.8724, 0.1343, 0.8657, 0.06958, 0.801, 0.07625, 0.7943, 0.1276, 0.7943, 0.1343, 0.801, 0.06958, 0.7362, 0.07625, 0.7429, 0.07625, 0.7943, 0.06958, 0.801, 0.1343, 0.7362, 0.1276, 0.7429, 0.07625, 0.7429, 0.06958, 0.7362, 0.1343, 0.801, 0.1276, 0.7943, 0.1276, 0.7429, 0.1343, 0.7362, 0.7326, 0.7658, 0.7387, 0.7658, 0.7387, 0.8172, 0.7326, 0.8172, 0.8567, 0.4604, 0.8628, 0.4604, 0.8628, 0.5117, 0.8567, 0.5117, 0.8313, 0.5728, 0.8252, 0.5728, 0.8252, 0.5215, 0.8313, 0.5215, 0.5886, 0.8451, 0.5825, 0.8451, 0.5825, 0.7937, 0.5886, 0.7937, 0.7229, 0.5728, 0.6715, 0.5728, 0.6715, 0.5215, 0.7229, 0.5215, 0.8114, 0.7658, 0.8175, 0.7658, 0.8175, 0.8172, 0.8114, 0.8172, 0.6298, 0.7937, 0.6359, 0.7937, 0.6359, 0.8451, 0.6298, 0.8451, 0.6201, 0.784, 0.6141, 0.784, 0.6141, 0.7326, 0.6201, 0.7326, 0.8313, 0.4507, 0.8252, 0.4507, 0.8252, 0.3993, 0.8313, 0.3993, 0.7229, 0.5825, 0.7229, 0.6339, 0.6715, 0.6339, 0.6715, 0.5825, 0.4485, 0.7937, 0.4546, 0.7937, 0.4546, 0.8451, 0.4485, 0.8451, 0.847, 0.5117, 0.841, 0.5117, 0.841, 0.4604, 0.847, 0.4604, 0.8095, 0.4604, 0.8155, 0.4604, 0.8155, 0.5117, 0.8095, 0.5117, 0.7859, 0.8172, 0.7799, 0.8172, 0.7799, 0.7658, 0.7859, 0.7658, 0.6715, 0.3896, 0.6715, 0.3382, 0.7229, 0.3382, 0.7229, 0.3896, 0.7937, 0.3993, 0.7997, 0.3993, 0.7997, 0.4507, 0.7937, 0.4507, 0.8017, 0.8172, 0.7956, 0.8172, 0.7956, 0.7658, 0.8017, 0.7658, 0.4012, 0.7937, 0.4073, 0.7937, 0.4073, 0.8451, 0.4012, 0.8451, 0.7997, 0.3896, 0.7937, 0.3896, 0.7937, 0.3382, 0.7997, 0.3382, 0.3896, 0.6715, 0.3896, 0.7229, 0.3382, 0.7229, 0.3382, 0.6715, 0.5983, 0.7326, 0.6043, 0.7326, 0.6043, 0.784, 0.5983, 0.784, 0.849, 0.8172, 0.8429, 0.8172, 0.8429, 0.7658, 0.849, 0.7658, 0.6456, 0.7326, 0.6516, 0.7326, 0.6516, 0.784, 0.6456, 0.784, 0.6516, 0.8451, 0.6456, 0.8451, 0.6456, 0.7937, 0.6516, 0.7937, 0.5117, 0.7326, 0.5117, 0.784, 0.4604, 0.784, 0.4604, 0.7326, 0.8155, 0.4507, 0.8095, 0.4507, 0.8095, 0.3993, 0.8155, 0.3993, 0.7997, 0.5117, 0.7937, 0.5117, 0.7937, 0.4604, 0.7997, 0.4604, 0.6715, 0.7658, 0.6776, 0.7658, 0.6776, 0.8172, 0.6715, 0.8172, 0.7859, 0.695, 0.7799, 0.695, 0.7799, 0.6436, 0.7859, 0.6436, 0.7326, 0.3382, 0.784, 0.3382, 0.784, 0.3896, 0.7326, 0.3896, 0.5886, 0.784, 0.5825, 0.784, 0.5825, 0.7326, 0.5886, 0.7326, 0.703, 0.8269, 0.7091, 0.8269, 0.7091, 0.8783, 0.703, 0.8783, 0.7702, 0.7561, 0.7641, 0.7561, 0.7641, 0.7047, 0.7702, 0.7047, 0.847, 0.5728, 0.841, 0.5728, 0.841, 0.5215, 0.847, 0.5215, 0.3896, 0.7326, 0.3896, 0.784, 0.3382, 0.784, 0.3382, 0.7326, 0.4327, 0.7937, 0.4388, 0.7937, 0.4388, 0.8451, 0.4327, 0.8451, 0.849, 0.695, 0.8429, 0.695, 0.8429, 0.6436, 0.849, 0.6436, 0.8587, 0.5825, 0.8647, 0.5825, 0.8647, 0.6339, 0.8587, 0.6339, 0.6201, 0.8451, 0.6141, 0.8451, 0.6141, 0.7937, 0.6201, 0.7937, 0.784, 0.3993, 0.784, 0.4507, 0.7326, 0.4507, 0.7326, 0.3993, 0.3855, 0.7937, 0.3915, 0.7937, 0.3915, 0.8451, 0.3855, 0.8451, 0.5334, 0.8451, 0.5273, 0.8451, 0.5273, 0.7937, 0.5334, 0.7937, 0.3758, 0.8451, 0.3697, 0.8451, 0.3697, 0.7937, 0.3758, 0.7937, 0.8272, 0.6436, 0.8332, 0.6436, 0.8332, 0.695, 0.8272, 0.695, 0.7229, 0.5117, 0.6715, 0.5117, 0.6715, 0.4604, 0.7229, 0.4604, 0.7484, 0.7047, 0.7544, 0.7047, 0.7544, 0.7561, 0.7484, 0.7561, 0.5649, 0.8451, 0.5588, 0.8451, 0.5588, 0.7937, 0.5649, 0.7937, 0.8628, 0.5728, 0.8567, 0.5728, 0.8567, 0.5215, 0.8628, 0.5215, 0.847, 0.3896, 0.841, 0.3896, 0.841, 0.3382, 0.847, 0.3382, 0.5215, 0.784, 0.5215, 0.7326, 0.5728, 0.7326, 0.5728, 0.784, 0.417, 0.7937, 0.423, 0.7937, 0.423, 0.8451, 0.417, 0.8451, 0.8587, 0.7658, 0.8647, 0.7658, 0.8647, 0.8172, 0.8587, 0.8172, 0.8155, 0.6339, 0.8095, 0.6339, 0.8095, 0.5825, 0.8155, 0.5825, 0.8095, 0.3382, 0.8155, 0.3382, 0.8155, 0.3896, 0.8095, 0.3896, 0.6715, 0.4507, 0.6715, 0.3993, 0.7229, 0.3993, 0.7229, 0.4507, 0.5115, 0.7937, 0.5176, 0.7937, 0.5176, 0.8451, 0.5115, 0.8451, 0.6776, 0.8783, 0.6715, 0.8783, 0.6715, 0.8269, 0.6776, 0.8269, 0.8272, 0.7047, 0.8332, 0.7047, 0.8332, 0.7561, 0.8272, 0.7561, 0.5983, 0.7937, 0.6043, 0.7937, 0.6043, 0.8451, 0.5983, 0.8451, 0.3993, 0.7229, 0.3993, 0.6715, 0.4507, 0.6715, 0.4507, 0.7229, 0.8017, 0.695, 0.7956, 0.695, 0.7956, 0.6436, 0.8017, 0.6436, 0.7484, 0.6436, 0.7544, 0.6436, 0.7544, 0.695, 0.7484, 0.695, 0.7859, 0.7561, 0.7799, 0.7561, 0.7799, 0.7047, 0.7859, 0.7047, 0.3539, 0.7937, 0.36, 0.7937, 0.36, 0.8451, 0.3539, 0.8451, 0.7326, 0.5825, 0.784, 0.5825, 0.784, 0.6339, 0.7326, 0.6339, 0.8332, 0.8172, 0.8272, 0.8172, 0.8272, 0.7658, 0.8332, 0.7658, 0.8313, 0.6339, 0.8252, 0.6339, 0.8252, 0.5825, 0.8313, 0.5825, 0.7248, 0.8783, 0.7188, 0.8783, 0.7188, 0.8269, 0.7248, 0.8269, 0.8017, 0.7561, 0.7956, 0.7561, 0.7956, 0.7047, 0.8017, 0.7047, 0.7326, 0.4604, 0.784, 0.4604, 0.784, 0.5117, 0.7326, 0.5117, 0.7997, 0.6339, 0.7937, 0.6339, 0.7937, 0.5825, 0.7997, 0.5825, 0.8567, 0.3382, 0.8628, 0.3382, 0.8628, 0.3896, 0.8567, 0.3896, 0.6933, 0.8783, 0.6873, 0.8783, 0.6873, 0.8269, 0.6933, 0.8269, 0.7937, 0.5215, 0.7997, 0.5215, 0.7997, 0.5728, 0.7937, 0.5728, 0.4507, 0.7326, 0.4507, 0.784, 0.3993, 0.784, 0.3993, 0.7326, 0.6359, 0.784, 0.6298, 0.784, 0.6298, 0.7326, 0.6359, 0.7326, 0.6497, 0.7229, 0.6436, 0.7229, 0.6436, 0.6715, 0.6497, 0.6715, 0.841, 0.5825, 0.847, 0.5825, 0.847, 0.6339, 0.841, 0.6339, 0.5018, 0.8451, 0.4958, 0.8451, 0.4958, 0.7937, 0.5018, 0.7937, 0.784, 0.5215, 0.784, 0.5728, 0.7326, 0.5728, 0.7326, 0.5215, 0.7387, 0.695, 0.7326, 0.695, 0.7326, 0.6436, 0.7387, 0.6436, 0.7387, 0.7561, 0.7326, 0.7561, 0.7326, 0.7047, 0.7387, 0.7047, 0.8628, 0.4507, 0.8567, 0.4507, 0.8567, 0.3993, 0.8628, 0.3993, 0.48, 0.7937, 0.4861, 0.7937, 0.4861, 0.8451, 0.48, 0.8451])
me_cube.materials.append(mat_white)
me_cube.materials.append(mat_black)
me_cube.use_remesh_preserve_volume = False
me_cube.use_remesh_preserve_attributes = False
me_cube.use_mirror_vertex_groups = False
me_cube.update()

# ---- objects
ob_die = bpy.data.objects.new('Die', me_cube)
ob_lamp = bpy.data.objects.new('Lamp', light_lamp)
ob_camera = bpy.data.objects.new('Camera', cam_camera)

# ---- transforms, parenting, visibility, modifiers, constraints
ob_die.location = (0.0, 0.0, 0.9478)
ob_die.lock_rotations_4d = False
ob_die.empty_display_type = 'ARROWS'
ob_die.lineart.crease_threshold = 0.0
_vg = ob_die.vertex_groups.new(name='Black')
_vg = ob_die.vertex_groups.new(name='White')
_m = ob_die.modifiers.new('Subsurf', 'SUBSURF')
_m.uv_smooth = 'PRESERVE_CORNERS'
_m.levels = 3
_m.render_levels = 4
_m.show_only_control_edges = False
ob_lamp.location = (4.076, 1.005, 5.904)
ob_lamp.rotation_euler = (0.6503, 0.05522, 1.866)
ob_lamp.lock_rotations_4d = False
ob_lamp.empty_display_type = 'ARROWS'
ob_lamp.color = (0.0, 0.0, 0.0, 0.0)
ob_lamp.lineart.crease_threshold = 0.0
ob_camera.location = (7.481, -6.508, 5.344)
ob_camera.rotation_euler = (1.109, 0.0, 0.8149)
ob_camera.lock_rotations_4d = False
ob_camera.empty_display_type = 'ARROWS'
ob_camera.color = (0.0, 0.0, 0.0, 0.0)
ob_camera.display_type = 'WIRE'
ob_camera.lineart.crease_threshold = 0.0

# ---- collection membership
col_collection_1.objects.link(ob_die)
col_collection_1.objects.link(ob_lamp)
col_collection_1.objects.link(ob_camera)

# ---- scene / render settings (as saved in the file)
scene.camera = ob_camera
scene.frame_start = 1; scene.frame_end = 250; scene.frame_set(0)
scene.render.engine = 'CYCLES'
scene.render.resolution_percentage = 50
scene.render.dither_intensity = 0.0
scene.cycles.use_denoising = False
scene.cycles.samples = 128
scene.cycles.sampling_pattern = 'TABULATED_SOBOL'
scene.cycles.light_sampling_threshold = 0.0
scene.cycles.use_adaptive_sampling = False
scene.cycles.use_light_tree = False
scene.cycles.blur_glossy = 0.0
scene.cycles.sample_clamp_indirect = 0.0
scene.view_settings.view_transform = 'Standard'
bpy.context.view_layer.update()
